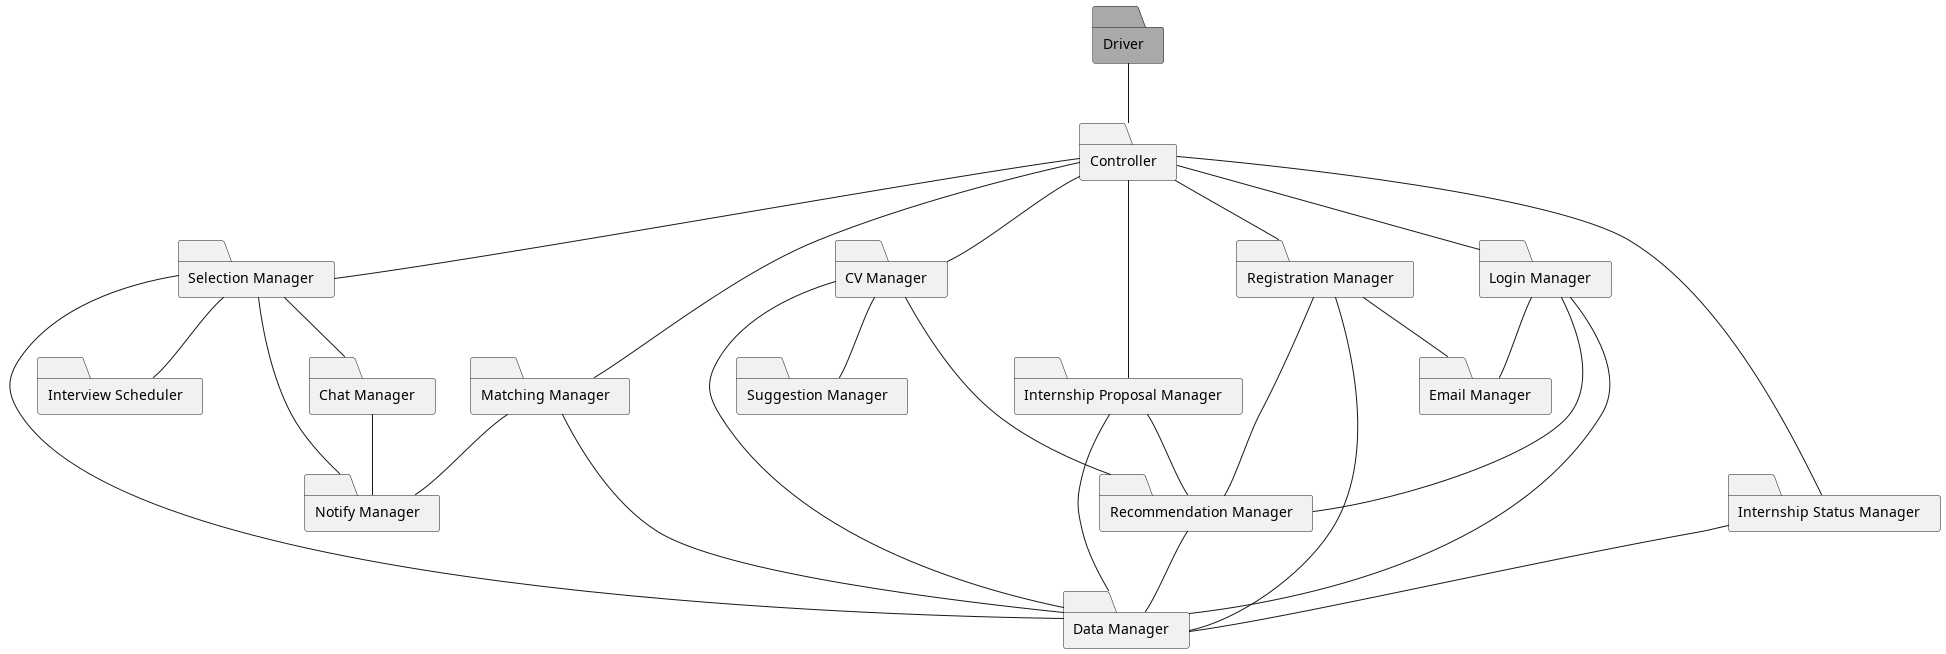

The diagram above was rendered by PlantUML. Its source (embedded in the PNG):
@startuml feat8

folder C as "Controller"
folder D8 as "Driver" #DarkGray
folder IM as "Internship Status Manager"
folder CH as "Chat Manager"
folder IS as "Interview Scheduler"
folder SE as "Selection Manager"
folder IP as "Internship Proposal Manager"
folder N as "Notify Manager"
folder M as "Matching Manager"
folder CV as "CV Manager"
folder SM as "Suggestion Manager"
folder RS as "Registration Manager"
folder L as "Login Manager"
folder EM as "Email Manager"
folder RM as "Recommendation Manager"
folder DM as "Data Manager"

D8 -- C
C  -- IM
C  -- SE
C -- IP
C -- M
C -- CV
C -- RS
C -- L
IM -- DM
SE -- IS
SE -- CH
CH -- N
SE -- DM
SE -- N
M -- DM
IP -- DM
IP -- RM
M -- N
CV --- RM
CV -- DM
CV -- SM
L  -- EM
RS -- EM
L  -- RM
RS -- DM 
L  -- DM
RS --- RM
RM -- DM
@enduml